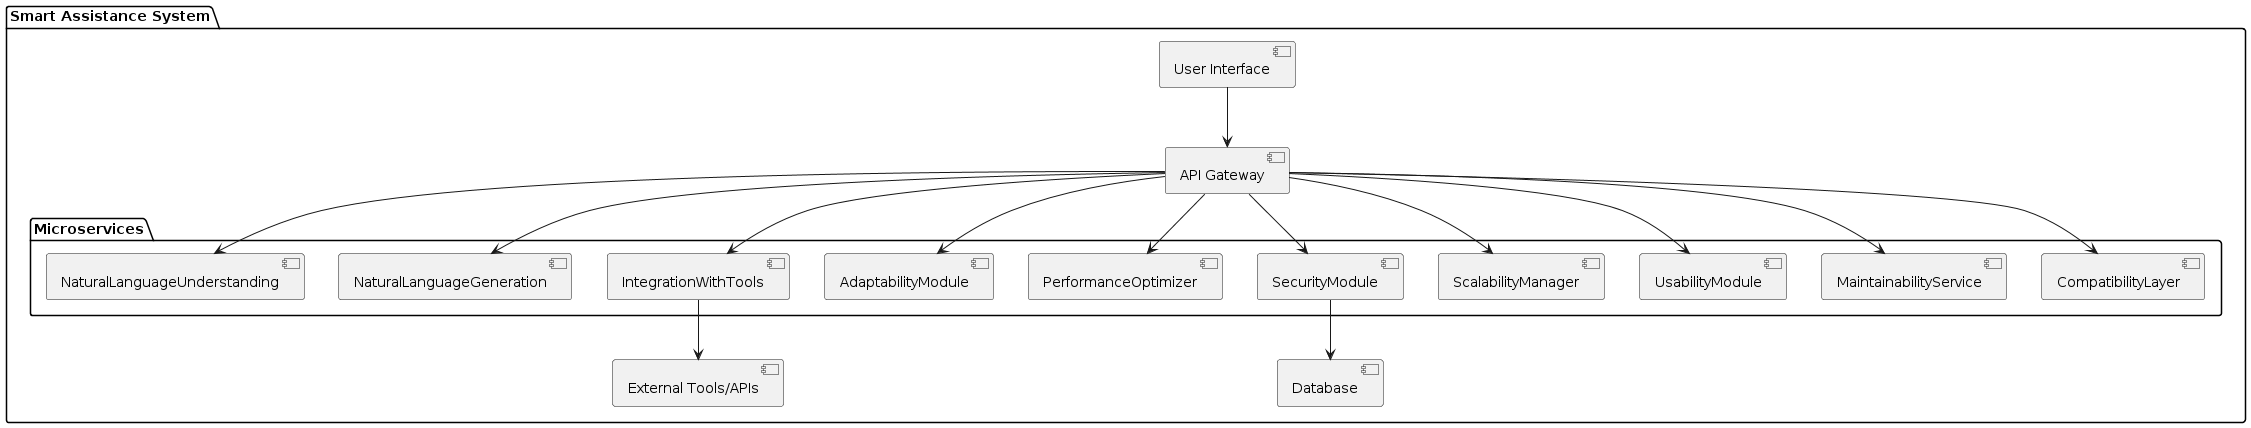

The diagram above was rendered by PlantUML. Its source (embedded in the PNG):
@startuml
skinparam componentStyle uml2

package "Smart Assistance System" {
    [User Interface]
    [API Gateway]
    
    package "Microservices" {
        [NaturalLanguageUnderstanding]
        [NaturalLanguageGeneration]
        [IntegrationWithTools]
        [AdaptabilityModule]
        [PerformanceOptimizer]
        [SecurityModule]
        [ScalabilityManager]
        [UsabilityModule]
        [MaintainabilityService]
        [CompatibilityLayer]
    }

    [Database]
    [External Tools/APIs]
}

[User Interface] --> [API Gateway]
[API Gateway] --> [NaturalLanguageUnderstanding]
[API Gateway] --> [NaturalLanguageGeneration]
[API Gateway] --> [IntegrationWithTools]
[API Gateway] --> [AdaptabilityModule]
[API Gateway] --> [PerformanceOptimizer]
[API Gateway] --> [SecurityModule]
[API Gateway] --> [ScalabilityManager]
[API Gateway] --> [UsabilityModule]
[API Gateway] --> [MaintainabilityService]
[API Gateway] --> [CompatibilityLayer]

[IntegrationWithTools] --> [External Tools/APIs]
[SecurityModule] --> [Database]
@enduml